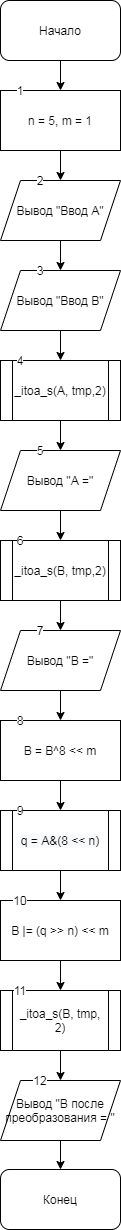

The diagram above was exported from draw.io. Its source (the exported page's mxGraphModel, read from the mxfile embedded in the PNG):
<mxGraphModel dx="524" dy="683" grid="1" gridSize="10" guides="1" tooltips="1" connect="1" arrows="1" fold="1" page="1" pageScale="1" pageWidth="827" pageHeight="1169" math="0" shadow="0">
  <root>
    <mxCell id="0" />
    <mxCell id="1" parent="0" />
    <mxCell id="IGOJ4lXZqFrLARIi-oKU-1" value="&lt;span style=&quot;background-color: rgb(248 , 249 , 250)&quot;&gt;q = A&amp;amp;(8 &amp;lt;&amp;lt; n)&lt;/span&gt;" style="shape=process;whiteSpace=wrap;html=1;backgroundOutline=1;labelBackgroundColor=#ffffff;" vertex="1" parent="1">
      <mxGeometry x="220" y="810" width="120" height="60" as="geometry" />
    </mxCell>
    <mxCell id="2jvERGPjAflWcgS6Yedr-3" value="" style="edgeStyle=orthogonalEdgeStyle;rounded=0;orthogonalLoop=1;jettySize=auto;html=1;" parent="1" source="2jvERGPjAflWcgS6Yedr-1" target="2jvERGPjAflWcgS6Yedr-2" edge="1">
      <mxGeometry relative="1" as="geometry" />
    </mxCell>
    <mxCell id="2jvERGPjAflWcgS6Yedr-1" value="Начало" style="rounded=1;whiteSpace=wrap;html=1;" parent="1" vertex="1">
      <mxGeometry x="220" width="120" height="60" as="geometry" />
    </mxCell>
    <mxCell id="2jvERGPjAflWcgS6Yedr-5" value="" style="edgeStyle=orthogonalEdgeStyle;rounded=0;orthogonalLoop=1;jettySize=auto;html=1;" parent="1" source="2jvERGPjAflWcgS6Yedr-2" target="2jvERGPjAflWcgS6Yedr-4" edge="1">
      <mxGeometry relative="1" as="geometry" />
    </mxCell>
    <mxCell id="2jvERGPjAflWcgS6Yedr-2" value="n = 5, m = 1" style="rounded=0;whiteSpace=wrap;html=1;" parent="1" vertex="1">
      <mxGeometry x="220" y="90" width="120" height="60" as="geometry" />
    </mxCell>
    <mxCell id="2jvERGPjAflWcgS6Yedr-7" value="" style="edgeStyle=orthogonalEdgeStyle;rounded=0;orthogonalLoop=1;jettySize=auto;html=1;" parent="1" source="2jvERGPjAflWcgS6Yedr-4" target="2jvERGPjAflWcgS6Yedr-6" edge="1">
      <mxGeometry relative="1" as="geometry" />
    </mxCell>
    <mxCell id="2jvERGPjAflWcgS6Yedr-4" value="Вывод &quot;Ввод А&quot;" style="shape=parallelogram;perimeter=parallelogramPerimeter;whiteSpace=wrap;html=1;fixedSize=1;rounded=0;" parent="1" vertex="1">
      <mxGeometry x="220" y="180" width="120" height="60" as="geometry" />
    </mxCell>
    <mxCell id="2jvERGPjAflWcgS6Yedr-9" value="" style="edgeStyle=orthogonalEdgeStyle;rounded=0;orthogonalLoop=1;jettySize=auto;html=1;" parent="1" source="2jvERGPjAflWcgS6Yedr-6" target="2jvERGPjAflWcgS6Yedr-8" edge="1">
      <mxGeometry relative="1" as="geometry" />
    </mxCell>
    <mxCell id="2jvERGPjAflWcgS6Yedr-6" value="Вывод &quot;Ввод В&quot;" style="shape=parallelogram;perimeter=parallelogramPerimeter;whiteSpace=wrap;html=1;fixedSize=1;rounded=0;" parent="1" vertex="1">
      <mxGeometry x="220" y="270" width="120" height="60" as="geometry" />
    </mxCell>
    <mxCell id="2jvERGPjAflWcgS6Yedr-11" value="" style="edgeStyle=orthogonalEdgeStyle;rounded=0;orthogonalLoop=1;jettySize=auto;html=1;" parent="1" source="2jvERGPjAflWcgS6Yedr-8" target="2jvERGPjAflWcgS6Yedr-10" edge="1">
      <mxGeometry relative="1" as="geometry" />
    </mxCell>
    <mxCell id="2jvERGPjAflWcgS6Yedr-8" value="_itoa_s(A, tmp,2)" style="shape=process;whiteSpace=wrap;html=1;backgroundOutline=1;rounded=0;" parent="1" vertex="1">
      <mxGeometry x="220" y="360" width="120" height="60" as="geometry" />
    </mxCell>
    <mxCell id="2jvERGPjAflWcgS6Yedr-13" value="" style="edgeStyle=orthogonalEdgeStyle;rounded=0;orthogonalLoop=1;jettySize=auto;html=1;" parent="1" source="2jvERGPjAflWcgS6Yedr-10" target="2jvERGPjAflWcgS6Yedr-12" edge="1">
      <mxGeometry relative="1" as="geometry" />
    </mxCell>
    <mxCell id="2jvERGPjAflWcgS6Yedr-10" value="Вывод &quot;А =&quot;" style="shape=parallelogram;perimeter=parallelogramPerimeter;whiteSpace=wrap;html=1;fixedSize=1;rounded=0;" parent="1" vertex="1">
      <mxGeometry x="220" y="450" width="120" height="60" as="geometry" />
    </mxCell>
    <mxCell id="2jvERGPjAflWcgS6Yedr-16" value="" style="edgeStyle=orthogonalEdgeStyle;rounded=0;orthogonalLoop=1;jettySize=auto;html=1;" parent="1" source="2jvERGPjAflWcgS6Yedr-12" target="2jvERGPjAflWcgS6Yedr-15" edge="1">
      <mxGeometry relative="1" as="geometry" />
    </mxCell>
    <mxCell id="2jvERGPjAflWcgS6Yedr-12" value="_itoa_s(В, tmp,2)" style="shape=process;whiteSpace=wrap;html=1;backgroundOutline=1;rounded=0;" parent="1" vertex="1">
      <mxGeometry x="220" y="540" width="120" height="60" as="geometry" />
    </mxCell>
    <mxCell id="2jvERGPjAflWcgS6Yedr-18" value="" style="edgeStyle=orthogonalEdgeStyle;rounded=0;orthogonalLoop=1;jettySize=auto;html=1;" parent="1" source="2jvERGPjAflWcgS6Yedr-15" target="2jvERGPjAflWcgS6Yedr-17" edge="1">
      <mxGeometry relative="1" as="geometry" />
    </mxCell>
    <mxCell id="2jvERGPjAflWcgS6Yedr-15" value="Вывод &quot;В =&quot;" style="shape=parallelogram;perimeter=parallelogramPerimeter;whiteSpace=wrap;html=1;fixedSize=1;rounded=0;" parent="1" vertex="1">
      <mxGeometry x="220" y="630" width="120" height="60" as="geometry" />
    </mxCell>
    <mxCell id="2jvERGPjAflWcgS6Yedr-20" value="" style="edgeStyle=orthogonalEdgeStyle;rounded=0;orthogonalLoop=1;jettySize=auto;html=1;" parent="1" source="2jvERGPjAflWcgS6Yedr-17" edge="1">
      <mxGeometry relative="1" as="geometry">
        <mxPoint x="280" y="810" as="targetPoint" />
      </mxGeometry>
    </mxCell>
    <mxCell id="2jvERGPjAflWcgS6Yedr-17" value="B = B^8 &amp;lt;&amp;lt; m" style="whiteSpace=wrap;html=1;rounded=0;" parent="1" vertex="1">
      <mxGeometry x="220" y="720" width="120" height="60" as="geometry" />
    </mxCell>
    <mxCell id="2jvERGPjAflWcgS6Yedr-22" value="" style="edgeStyle=orthogonalEdgeStyle;rounded=0;orthogonalLoop=1;jettySize=auto;html=1;" parent="1" target="2jvERGPjAflWcgS6Yedr-21" edge="1">
      <mxGeometry relative="1" as="geometry">
        <mxPoint x="280" y="870" as="sourcePoint" />
      </mxGeometry>
    </mxCell>
    <mxCell id="2jvERGPjAflWcgS6Yedr-24" value="" style="edgeStyle=orthogonalEdgeStyle;rounded=0;orthogonalLoop=1;jettySize=auto;html=1;" parent="1" source="2jvERGPjAflWcgS6Yedr-21" target="2jvERGPjAflWcgS6Yedr-23" edge="1">
      <mxGeometry relative="1" as="geometry" />
    </mxCell>
    <mxCell id="2jvERGPjAflWcgS6Yedr-21" value="B |= (q &amp;gt;&amp;gt; n) &amp;lt;&amp;lt; m" style="whiteSpace=wrap;html=1;rounded=0;" parent="1" vertex="1">
      <mxGeometry x="220" y="900" width="120" height="60" as="geometry" />
    </mxCell>
    <mxCell id="2jvERGPjAflWcgS6Yedr-26" value="" style="edgeStyle=orthogonalEdgeStyle;rounded=0;orthogonalLoop=1;jettySize=auto;html=1;" parent="1" source="2jvERGPjAflWcgS6Yedr-23" target="2jvERGPjAflWcgS6Yedr-25" edge="1">
      <mxGeometry relative="1" as="geometry" />
    </mxCell>
    <mxCell id="2jvERGPjAflWcgS6Yedr-23" value="_itoa_s(B, tmp, 2)" style="shape=process;whiteSpace=wrap;html=1;backgroundOutline=1;rounded=0;" parent="1" vertex="1">
      <mxGeometry x="220" y="990" width="120" height="60" as="geometry" />
    </mxCell>
    <mxCell id="2jvERGPjAflWcgS6Yedr-28" value="" style="edgeStyle=orthogonalEdgeStyle;rounded=0;orthogonalLoop=1;jettySize=auto;html=1;" parent="1" source="2jvERGPjAflWcgS6Yedr-25" target="2jvERGPjAflWcgS6Yedr-27" edge="1">
      <mxGeometry relative="1" as="geometry" />
    </mxCell>
    <mxCell id="2jvERGPjAflWcgS6Yedr-25" value="Вывод &quot;В после преобразования = &quot;" style="shape=parallelogram;perimeter=parallelogramPerimeter;whiteSpace=wrap;html=1;fixedSize=1;rounded=0;" parent="1" vertex="1">
      <mxGeometry x="220" y="1080" width="120" height="60" as="geometry" />
    </mxCell>
    <mxCell id="2jvERGPjAflWcgS6Yedr-27" value="Конец" style="rounded=1;whiteSpace=wrap;html=1;" parent="1" vertex="1">
      <mxGeometry x="220" y="1169" width="120" height="60" as="geometry" />
    </mxCell>
    <mxCell id="2jvERGPjAflWcgS6Yedr-29" value="1" style="text;html=1;strokeColor=none;fillColor=none;align=center;verticalAlign=middle;whiteSpace=wrap;rounded=0;labelBackgroundColor=#ffffff;" parent="1" vertex="1">
      <mxGeometry x="220" y="80" width="40" height="20" as="geometry" />
    </mxCell>
    <mxCell id="2jvERGPjAflWcgS6Yedr-30" value="2" style="text;html=1;strokeColor=none;fillColor=none;align=center;verticalAlign=middle;whiteSpace=wrap;rounded=0;labelBackgroundColor=#ffffff;" parent="1" vertex="1">
      <mxGeometry x="240" y="170" width="40" height="20" as="geometry" />
    </mxCell>
    <mxCell id="2jvERGPjAflWcgS6Yedr-31" value="3" style="text;html=1;strokeColor=none;fillColor=none;align=center;verticalAlign=middle;whiteSpace=wrap;rounded=0;labelBackgroundColor=#ffffff;" parent="1" vertex="1">
      <mxGeometry x="240" y="260" width="40" height="20" as="geometry" />
    </mxCell>
    <mxCell id="2jvERGPjAflWcgS6Yedr-32" value="4" style="text;html=1;strokeColor=none;fillColor=none;align=center;verticalAlign=middle;whiteSpace=wrap;rounded=0;labelBackgroundColor=#ffffff;" parent="1" vertex="1">
      <mxGeometry x="220" y="350" width="40" height="20" as="geometry" />
    </mxCell>
    <mxCell id="2jvERGPjAflWcgS6Yedr-33" value="5" style="text;html=1;strokeColor=none;fillColor=none;align=center;verticalAlign=middle;whiteSpace=wrap;rounded=0;labelBackgroundColor=#ffffff;" parent="1" vertex="1">
      <mxGeometry x="240" y="440" width="40" height="20" as="geometry" />
    </mxCell>
    <mxCell id="2jvERGPjAflWcgS6Yedr-34" value="6" style="text;html=1;strokeColor=none;fillColor=none;align=center;verticalAlign=middle;whiteSpace=wrap;rounded=0;labelBackgroundColor=#ffffff;" parent="1" vertex="1">
      <mxGeometry x="220" y="530" width="40" height="20" as="geometry" />
    </mxCell>
    <mxCell id="2jvERGPjAflWcgS6Yedr-35" value="8" style="text;html=1;strokeColor=none;fillColor=none;align=center;verticalAlign=middle;whiteSpace=wrap;rounded=0;labelBackgroundColor=#ffffff;" parent="1" vertex="1">
      <mxGeometry x="220" y="710" width="40" height="20" as="geometry" />
    </mxCell>
    <mxCell id="2jvERGPjAflWcgS6Yedr-36" value="7" style="text;html=1;strokeColor=none;fillColor=none;align=center;verticalAlign=middle;whiteSpace=wrap;rounded=0;labelBackgroundColor=#ffffff;" parent="1" vertex="1">
      <mxGeometry x="240" y="620" width="40" height="20" as="geometry" />
    </mxCell>
    <mxCell id="2jvERGPjAflWcgS6Yedr-38" value="9" style="text;html=1;strokeColor=none;fillColor=none;align=center;verticalAlign=middle;whiteSpace=wrap;rounded=0;labelBackgroundColor=#ffffff;" parent="1" vertex="1">
      <mxGeometry x="220" y="800" width="40" height="20" as="geometry" />
    </mxCell>
    <mxCell id="2jvERGPjAflWcgS6Yedr-39" value="10" style="text;html=1;strokeColor=none;fillColor=none;align=center;verticalAlign=middle;whiteSpace=wrap;rounded=0;labelBackgroundColor=#ffffff;" parent="1" vertex="1">
      <mxGeometry x="220" y="890" width="40" height="20" as="geometry" />
    </mxCell>
    <mxCell id="2jvERGPjAflWcgS6Yedr-40" value="11" style="text;html=1;strokeColor=none;fillColor=none;align=center;verticalAlign=middle;whiteSpace=wrap;rounded=0;labelBackgroundColor=#ffffff;" parent="1" vertex="1">
      <mxGeometry x="220" y="980" width="40" height="20" as="geometry" />
    </mxCell>
    <mxCell id="2jvERGPjAflWcgS6Yedr-41" value="12" style="text;html=1;strokeColor=none;fillColor=none;align=center;verticalAlign=middle;whiteSpace=wrap;rounded=0;labelBackgroundColor=#ffffff;" parent="1" vertex="1">
      <mxGeometry x="240" y="1070" width="40" height="20" as="geometry" />
    </mxCell>
  </root>
</mxGraphModel>